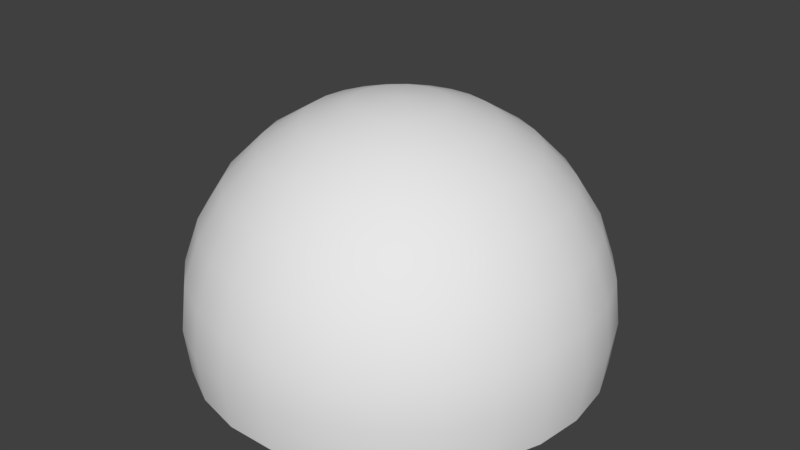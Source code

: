 # Source: halfSphere.blend  (saved by Blender 2.77.0; exported with 4.5.12 LTS)
import bpy
from mathutils import Matrix  # noqa: F401  (used for matrix-valued properties, if any)

bpy.ops.wm.read_factory_settings(use_empty=True)
scene = bpy.context.scene
scene.name = 'Scene'

# ---- collections
col_collection_1 = bpy.data.collections.new('Collection 1'); scene.collection.children.link(col_collection_1)

# ---- world
world_world = bpy.data.worlds.new('World'); scene.world = world_world
world_world.color = (0.05088, 0.05088, 0.05088)
world_world.use_sun_shadow = False
world_world.sun_shadow_jitter_overblur = 0.0
world_world.cycles.sampling_method = 'MANUAL'

# ---- meshes
me_sphere_001 = bpy.data.meshes.new('Sphere.001')
me_sphere_001.from_pydata([(-0.2161, 0.05325, 1.209), (-0.4213, 0.1038, 1.135), (-0.6054, 0.1492, 1.016), (-0.7591, 0.1871, 0.8576), (-0.8748, 0.2156, 0.668), (-0.9466, 0.2333, 0.4566), (-0.9709, 0.2393, 0.2341), (-0.9466, 0.2333, 0.01157), (-0.197, 0.1034, 1.209), (-0.3842, 0.2016, 1.135), (-0.5521, 0.2898, 1.016), (-0.6923, 0.3633, 0.8576), (-0.7978, 0.4187, 0.668), (-0.8633, 0.4531, 0.4566), (-0.8855, 0.4647, 0.2341), (-0.8633, 0.4531, 0.01157), (-0.1666, 0.1476, 1.209), (-0.3248, 0.2877, 1.135), (-0.4667, 0.4135, 1.016), (-0.5852, 0.5185, 0.8576), (-0.6744, 0.5975, 0.668), (-0.7297, 0.6465, 0.4566), (-0.7485, 0.6631, 0.2341), (-0.7297, 0.6465, 0.01157), (-0.1264, 0.1831, 1.209), (-0.2465, 0.3571, 1.135), (-0.3542, 0.5131, 1.016), (-0.4441, 0.6434, 0.8576), (-0.5118, 0.7415, 0.668), (-0.5538, 0.8024, 0.4566), (-0.5681, 0.823, 0.2341), (-0.5538, 0.8024, 0.01157), (-0.07891, 0.2081, 1.209), (-0.1539, 0.4057, 1.135), (-0.2211, 0.583, 1.016), (-0.2772, 0.731, 0.8576), (-0.3195, 0.8424, 0.668), (-0.3457, 0.9116, 0.4566), (-0.3546, 0.935, 0.2341), (-0.3457, 0.9116, 0.01157), (-0.02682, 0.2209, 1.209), (-0.0523, 0.4307, 1.135), (-0.07515, 0.6189, 1.016), (-0.09424, 0.7761, 0.8576), (-0.1086, 0.8944, 0.668), (-0.1175, 0.9678, 0.4566), (-0.1205, 0.9927, 0.2341), (-0.1175, 0.9678, 0.01157), (0.02682, 0.2209, 1.209), (0.0523, 0.4307, 1.135), (0.07515, 0.6189, 1.016), (0.09424, 0.7761, 0.8576), (0.1086, 0.8944, 0.668), (0.1175, 0.9678, 0.4566), (0.1205, 0.9927, 0.2341), (0.1175, 0.9678, 0.01157), (0.07891, 0.2081, 1.209), (0.1539, 0.4057, 1.135), (0.2211, 0.583, 1.016), (0.2772, 0.731, 0.8576), (0.3195, 0.8424, 0.668), (0.3457, 0.9116, 0.4566), (0.3546, 0.935, 0.2341), (0.3457, 0.9116, 0.01157), (0.1264, 0.1831, 1.209), (0.2465, 0.3571, 1.135), (0.3542, 0.5131, 1.016), (0.4441, 0.6434, 0.8576), (0.5118, 0.7415, 0.668), (0.5538, 0.8024, 0.4566), (0.5681, 0.823, 0.2341), (0.5538, 0.8024, 0.01157), (0.1666, 0.1476, 1.209), (0.3248, 0.2877, 1.135), (0.4667, 0.4135, 1.016), (0.5852, 0.5185, 0.8576), (0.6744, 0.5975, 0.668), (0.7297, 0.6465, 0.4566), (0.7485, 0.6631, 0.2341), (0.7297, 0.6465, 0.01157), (0.197, 0.1034, 1.209), (0.3842, 0.2016, 1.135), (0.5521, 0.2898, 1.016), (0.6923, 0.3633, 0.8576), (0.7978, 0.4187, 0.668), (0.8633, 0.4531, 0.4566), (0.8855, 0.4647, 0.2341), (0.8633, 0.4531, 0.01157), (0.2161, 0.05325, 1.209), (0.4213, 0.1038, 1.135), (0.6054, 0.1492, 1.016), (0.7591, 0.1871, 0.8576), (0.8748, 0.2156, 0.668), (0.9466, 0.2333, 0.4566), (0.9709, 0.2393, 0.2341), (0.9466, 0.2333, 0.01157), (0.2225, 3.473e-09, 1.209), (0.4339, -3.977e-09, 1.135), (0.6235, 7.798e-08, 1.016), (0.7818, 1.674e-07, 0.8576), (0.901, 1.972e-07, 0.668), (0.9749, 1.376e-07, 0.4566), (1.0, 1.674e-07, 0.2341), (0.9749, 9.288e-08, 0.01157), (0.2161, -0.05325, 1.209), (0.4213, -0.1038, 1.135), (0.6054, -0.1492, 1.016), (0.7591, -0.1871, 0.8576), (0.8748, -0.2156, 0.668), (0.9466, -0.2333, 0.4566), (0.9709, -0.2393, 0.2341), (0.9466, -0.2333, 0.01157), (0.197, -0.1034, 1.209), (0.3842, -0.2016, 1.135), (0.5521, -0.2898, 1.016), (0.6923, -0.3633, 0.8576), (0.7978, -0.4187, 0.668), (0.8633, -0.4531, 0.4566), (0.8855, -0.4647, 0.2341), (0.8633, -0.4531, 0.01157), (0.1666, -0.1476, 1.209), (0.3248, -0.2877, 1.135), (0.4667, -0.4135, 1.016), (0.5852, -0.5185, 0.8576), (0.6744, -0.5975, 0.668), (0.7297, -0.6465, 0.4566), (0.7485, -0.6631, 0.2341), (0.7297, -0.6465, 0.01157), (0.1264, -0.1831, 1.209), (0.2465, -0.3571, 1.135), (0.3542, -0.5131, 1.016), (0.4441, -0.6434, 0.8576), (0.5118, -0.7415, 0.668), (0.5538, -0.8024, 0.4566), (0.5681, -0.823, 0.2341), (0.5538, -0.8024, 0.01157), (0.07891, -0.2081, 1.209), (0.1539, -0.4057, 1.135), (0.2211, -0.583, 1.016), (0.2772, -0.731, 0.8576), (0.3195, -0.8424, 0.668), (0.3457, -0.9116, 0.4566), (0.3546, -0.935, 0.2341), (0.3457, -0.9116, 0.01157), (0.02682, -0.2209, 1.209), (0.0523, -0.4307, 1.135), (0.07515, -0.6189, 1.016), (0.09424, -0.7761, 0.8576), (0.1086, -0.8944, 0.668), (0.1175, -0.9678, 0.4566), (0.1205, -0.9927, 0.2341), (0.1175, -0.9678, 0.01157), (-0.02682, -0.2209, 1.209), (-0.0523, -0.4307, 1.135), (-0.07515, -0.6189, 1.016), (-0.09424, -0.7761, 0.8576), (-0.1086, -0.8944, 0.668), (-0.1175, -0.9678, 0.4566), (-0.1205, -0.9927, 0.2341), (-0.1175, -0.9678, 0.01157), (-0.07891, -0.2081, 1.209), (-0.1539, -0.4057, 1.135), (-0.2211, -0.583, 1.016), (-0.2772, -0.731, 0.8576), (-0.3195, -0.8424, 0.668), (-0.3457, -0.9116, 0.4566), (-0.3546, -0.935, 0.2341), (-0.3457, -0.9116, 0.01157), (-0.1264, -0.1831, 1.209), (-0.2465, -0.3571, 1.135), (-0.3542, -0.5131, 1.016), (-0.4441, -0.6434, 0.8576), (-0.5118, -0.7415, 0.668), (-0.5538, -0.8024, 0.4566), (-0.5681, -0.823, 0.2341), (-0.5538, -0.8024, 0.01157), (-0.1666, -0.1476, 1.209), (-0.3248, -0.2877, 1.135), (-0.4667, -0.4135, 1.016), (-0.5852, -0.5185, 0.8576), (-0.6744, -0.5975, 0.668), (-0.7297, -0.6465, 0.4566), (-0.7485, -0.6631, 0.2341), (-0.7297, -0.6465, 0.01157), (3.732e-08, -1.514e-07, 1.234), (-0.197, -0.1034, 1.209), (-0.3842, -0.2016, 1.135), (-0.5521, -0.2898, 1.016), (-0.6923, -0.3633, 0.8576), (-0.7978, -0.4187, 0.668), (-0.8633, -0.4531, 0.4566), (-0.8855, -0.4647, 0.2341), (-0.8633, -0.4531, 0.01157), (-0.2161, -0.05325, 1.209), (-0.4213, -0.1038, 1.135), (-0.6054, -0.1492, 1.016), (-0.7591, -0.1871, 0.8576), (-0.8748, -0.2156, 0.668), (-0.9466, -0.2333, 0.4566), (-0.9709, -0.2393, 0.2341), (-0.9466, -0.2333, 0.01157), (-0.2225, -5.986e-08, 1.209), (-0.4339, -6.358e-08, 1.135), (-0.6235, -1.604e-07, 1.016), (-0.7818, -2.2e-07, 0.8576), (-0.901, -2.349e-07, 0.668), (-0.9749, -2.647e-07, 0.4566), (-1.0, -1.604e-07, 0.2341), (-0.9749, -1.157e-07, 0.01157)], [], [(202, 201, 0, 1), (203, 202, 1, 2), (204, 203, 2, 3), (205, 204, 3, 4), (206, 205, 4, 5), (207, 206, 5, 6), (208, 207, 6, 7), (201, 184, 0), (2, 1, 9, 10), (3, 2, 10, 11), (4, 3, 11, 12), (5, 4, 12, 13), (6, 5, 13, 14), (7, 6, 14, 15), (0, 184, 8), (1, 0, 8, 9), (10, 9, 17, 18), (11, 10, 18, 19), (12, 11, 19, 20), (13, 12, 20, 21), (14, 13, 21, 22), (15, 14, 22, 23), (8, 184, 16), (9, 8, 16, 17), (19, 18, 26, 27), (20, 19, 27, 28), (21, 20, 28, 29), (22, 21, 29, 30), (23, 22, 30, 31), (16, 184, 24), (17, 16, 24, 25), (18, 17, 25, 26), (28, 27, 35, 36), (29, 28, 36, 37), (30, 29, 37, 38), (31, 30, 38, 39), (24, 184, 32), (25, 24, 32, 33), (26, 25, 33, 34), (27, 26, 34, 35), (36, 35, 43, 44), (37, 36, 44, 45), (38, 37, 45, 46), (39, 38, 46, 47), (32, 184, 40), (33, 32, 40, 41), (34, 33, 41, 42), (35, 34, 42, 43), (45, 44, 52, 53), (46, 45, 53, 54), (47, 46, 54, 55), (40, 184, 48), (41, 40, 48, 49), (42, 41, 49, 50), (43, 42, 50, 51), (44, 43, 51, 52), (53, 52, 60, 61), (54, 53, 61, 62), (55, 54, 62, 63), (48, 184, 56), (49, 48, 56, 57), (50, 49, 57, 58), (51, 50, 58, 59), (52, 51, 59, 60), (62, 61, 69, 70), (63, 62, 70, 71), (56, 184, 64), (57, 56, 64, 65), (58, 57, 65, 66), (59, 58, 66, 67), (60, 59, 67, 68), (61, 60, 68, 69), (71, 70, 78, 79), (64, 184, 72), (65, 64, 72, 73), (66, 65, 73, 74), (67, 66, 74, 75), (68, 67, 75, 76), (69, 68, 76, 77), (70, 69, 77, 78), (79, 78, 86, 87), (72, 184, 80), (73, 72, 80, 81), (74, 73, 81, 82), (75, 74, 82, 83), (76, 75, 83, 84), (77, 76, 84, 85), (78, 77, 85, 86), (80, 184, 88), (81, 80, 88, 89), (82, 81, 89, 90), (83, 82, 90, 91), (84, 83, 91, 92), (85, 84, 92, 93), (86, 85, 93, 94), (87, 86, 94, 95), (89, 88, 96, 97), (90, 89, 97, 98), (91, 90, 98, 99), (92, 91, 99, 100), (93, 92, 100, 101), (94, 93, 101, 102), (95, 94, 102, 103), (88, 184, 96), (98, 97, 105, 106), (99, 98, 106, 107), (100, 99, 107, 108), (101, 100, 108, 109), (102, 101, 109, 110), (103, 102, 110, 111), (96, 184, 104), (97, 96, 104, 105), (106, 105, 113, 114), (107, 106, 114, 115), (108, 107, 115, 116), (109, 108, 116, 117), (110, 109, 117, 118), (111, 110, 118, 119), (104, 184, 112), (105, 104, 112, 113), (115, 114, 122, 123), (116, 115, 123, 124), (117, 116, 124, 125), (118, 117, 125, 126), (119, 118, 126, 127), (112, 184, 120), (113, 112, 120, 121), (114, 113, 121, 122), (123, 122, 130, 131), (124, 123, 131, 132), (125, 124, 132, 133), (126, 125, 133, 134), (127, 126, 134, 135), (120, 184, 128), (121, 120, 128, 129), (122, 121, 129, 130), (132, 131, 139, 140), (133, 132, 140, 141), (134, 133, 141, 142), (135, 134, 142, 143), (128, 184, 136), (129, 128, 136, 137), (130, 129, 137, 138), (131, 130, 138, 139), (141, 140, 148, 149), (142, 141, 149, 150), (143, 142, 150, 151), (136, 184, 144), (137, 136, 144, 145), (138, 137, 145, 146), (139, 138, 146, 147), (140, 139, 147, 148), (149, 148, 156, 157), (150, 149, 157, 158), (151, 150, 158, 159), (144, 184, 152), (145, 144, 152, 153), (146, 145, 153, 154), (147, 146, 154, 155), (148, 147, 155, 156), (158, 157, 165, 166), (159, 158, 166, 167), (152, 184, 160), (153, 152, 160, 161), (154, 153, 161, 162), (155, 154, 162, 163), (156, 155, 163, 164), (157, 156, 164, 165), (166, 165, 173, 174), (167, 166, 174, 175), (160, 184, 168), (161, 160, 168, 169), (162, 161, 169, 170), (163, 162, 170, 171), (164, 163, 171, 172), (165, 164, 172, 173), (175, 174, 182, 183), (168, 184, 176), (169, 168, 176, 177), (170, 169, 177, 178), (171, 170, 178, 179), (172, 171, 179, 180), (173, 172, 180, 181), (174, 173, 181, 182), (176, 184, 185), (177, 176, 185, 186), (178, 177, 186, 187), (179, 178, 187, 188), (180, 179, 188, 189), (181, 180, 189, 190), (182, 181, 190, 191), (183, 182, 191, 192), (186, 185, 193, 194), (187, 186, 194, 195), (188, 187, 195, 196), (189, 188, 196, 197), (190, 189, 197, 198), (191, 190, 198, 199), (192, 191, 199, 200), (185, 184, 193), (194, 193, 201, 202), (195, 194, 202, 203), (196, 195, 203, 204), (197, 196, 204, 205), (198, 197, 205, 206), (199, 198, 206, 207), (200, 199, 207, 208), (193, 184, 201)])
me_sphere_001.polygons.foreach_set('use_smooth', [True] * 208)
_uv = me_sphere_001.uv_layers.new(name='UVMap')
_uv.uv.foreach_set('vector', [0.4988, 0.248, 0.4988, 0.1234, 0.537, 0.1234, 0.537, 0.248, 0.4988, 0.3727, 0.4988, 0.248, 0.537, 0.248, 0.537, 0.3727, 0.4988, 0.4973, 0.4988, 0.3727, 0.537, 0.3727, 0.537, 0.4973, 0.4988, 0.6219, 0.4988, 0.4973, 0.537, 0.4973, 0.537, 0.6219, 0.4988, 0.7466, 0.4988, 0.6219, 0.537, 0.6219, 0.537, 0.7466, 0.4988, 0.8712, 0.4988, 0.7466, 0.537, 0.7466, 0.537, 0.8712, 0.4988, 0.9958, 0.4988, 0.8712, 0.537, 0.8712, 0.537, 0.9958, 0.4988, 0.1234, 0.4968, 0.0007352, 0.537, 0.1234, 0.537, 0.3727, 0.537, 0.248, 0.5753, 0.248, 0.5753, 0.3727, 0.537, 0.4973, 0.537, 0.3727, 0.5753, 0.3727, 0.5753, 0.4973, 0.537, 0.6219, 0.537, 0.4973, 0.5753, 0.4973, 0.5753, 0.6219, 0.537, 0.7466, 0.537, 0.6219, 0.5753, 0.6219, 0.5753, 0.7466, 0.537, 0.8712, 0.537, 0.7466, 0.5753, 0.7466, 0.5753, 0.8712, 0.537, 0.9958, 0.537, 0.8712, 0.5753, 0.8712, 0.5753, 0.9958, 0.537, 0.1234, 0.4968, 0.0007352, 0.5753, 0.1234, 0.537, 0.248, 0.537, 0.1234, 0.5753, 0.1234, 0.5753, 0.248, 0.5753, 0.3727, 0.5753, 0.248, 0.6135, 0.248, 0.6135, 0.3727, 0.5753, 0.4973, 0.5753, 0.3727, 0.6135, 0.3727, 0.6135, 0.4973, 0.5753, 0.6219, 0.5753, 0.4973, 0.6135, 0.4973, 0.6135, 0.6219, 0.5753, 0.7466, 0.5753, 0.6219, 0.6135, 0.6219, 0.6135, 0.7466, 0.5753, 0.8712, 0.5753, 0.7466, 0.6135, 0.7466, 0.6135, 0.8712, 0.5753, 0.9958, 0.5753, 0.8712, 0.6135, 0.8712, 0.6135, 0.9958, 0.5753, 0.1234, 0.4968, 0.0007352, 0.6135, 0.1234, 0.5753, 0.248, 0.5753, 0.1234, 0.6135, 0.1234, 0.6135, 0.248, 0.6135, 0.4973, 0.6135, 0.3727, 0.6518, 0.3727, 0.6518, 0.4973, 0.6135, 0.6219, 0.6135, 0.4973, 0.6518, 0.4973, 0.6518, 0.6219, 0.6135, 0.7466, 0.6135, 0.6219, 0.6518, 0.6219, 0.6518, 0.7466, 0.6135, 0.8712, 0.6135, 0.7466, 0.6518, 0.7466, 0.6518, 0.8712, 0.6135, 0.9958, 0.6135, 0.8712, 0.6518, 0.8712, 0.6518, 0.9958, 0.6135, 0.1234, 0.4968, 0.0007352, 0.6518, 0.1234, 0.6135, 0.248, 0.6135, 0.1234, 0.6518, 0.1234, 0.6518, 0.248, 0.6135, 0.3727, 0.6135, 0.248, 0.6518, 0.248, 0.6518, 0.3727, 0.6518, 0.6219, 0.6518, 0.4973, 0.69, 0.4973, 0.69, 0.6219, 0.6518, 0.7466, 0.6518, 0.6219, 0.69, 0.6219, 0.69, 0.7466, 0.6518, 0.8712, 0.6518, 0.7466, 0.69, 0.7466, 0.69, 0.8712, 0.6518, 0.9958, 0.6518, 0.8712, 0.69, 0.8712, 0.69, 0.9958, 0.6518, 0.1234, 0.4968, 0.0007352, 0.69, 0.1234, 0.6518, 0.248, 0.6518, 0.1234, 0.69, 0.1234, 0.69, 0.248, 0.6518, 0.3727, 0.6518, 0.248, 0.69, 0.248, 0.69, 0.3727, 0.6518, 0.4973, 0.6518, 0.3727, 0.69, 0.3727, 0.69, 0.4973, 0.69, 0.6219, 0.69, 0.4973, 0.7283, 0.4973, 0.7283, 0.6219, 0.69, 0.7466, 0.69, 0.6219, 0.7283, 0.6219, 0.7283, 0.7466, 0.69, 0.8712, 0.69, 0.7466, 0.7283, 0.7466, 0.7283, 0.8712, 0.69, 0.9958, 0.69, 0.8712, 0.7283, 0.8712, 0.7283, 0.9958, 0.69, 0.1234, 0.4968, 0.0007352, 0.7283, 0.1234, 0.69, 0.248, 0.69, 0.1234, 0.7283, 0.1234, 0.7283, 0.248, 0.69, 0.3727, 0.69, 0.248, 0.7283, 0.248, 0.7283, 0.3727, 0.69, 0.4973, 0.69, 0.3727, 0.7283, 0.3727, 0.7283, 0.4973, 0.7283, 0.7466, 0.7283, 0.6219, 0.7665, 0.6219, 0.7665, 0.7466, 0.7283, 0.8712, 0.7283, 0.7466, 0.7665, 0.7466, 0.7665, 0.8712, 0.7283, 0.9958, 0.7283, 0.8712, 0.7665, 0.8712, 0.7665, 0.9958, 0.7283, 0.1234, 0.4968, 0.0007352, 0.7665, 0.1234, 0.7283, 0.248, 0.7283, 0.1234, 0.7665, 0.1234, 0.7665, 0.248, 0.7283, 0.3727, 0.7283, 0.248, 0.7665, 0.248, 0.7665, 0.3727, 0.7283, 0.4973, 0.7283, 0.3727, 0.7665, 0.3727, 0.7665, 0.4973, 0.7283, 0.6219, 0.7283, 0.4973, 0.7665, 0.4973, 0.7665, 0.6219, 0.7665, 0.7466, 0.7665, 0.6219, 0.8048, 0.6219, 0.8048, 0.7466, 0.7665, 0.8712, 0.7665, 0.7466, 0.8048, 0.7466, 0.8048, 0.8712, 0.7665, 0.9958, 0.7665, 0.8712, 0.8048, 0.8712, 0.8048, 0.9958, 0.7665, 0.1234, 0.4968, 0.0007352, 0.8048, 0.1234, 0.7665, 0.248, 0.7665, 0.1234, 0.8048, 0.1234, 0.8048, 0.248, 0.7665, 0.3727, 0.7665, 0.248, 0.8048, 0.248, 0.8048, 0.3727, 0.7665, 0.4973, 0.7665, 0.3727, 0.8048, 0.3727, 0.8048, 0.4973, 0.7665, 0.6219, 0.7665, 0.4973, 0.8048, 0.4973, 0.8048, 0.6219, 0.8048, 0.8712, 0.8048, 0.7466, 0.843, 0.7466, 0.843, 0.8712, 0.8048, 0.9958, 0.8048, 0.8712, 0.843, 0.8712, 0.843, 0.9958, 0.8048, 0.1234, 0.4968, 0.0007352, 0.843, 0.1234, 0.8048, 0.248, 0.8048, 0.1234, 0.843, 0.1234, 0.843, 0.248, 0.8048, 0.3727, 0.8048, 0.248, 0.843, 0.248, 0.843, 0.3727, 0.8048, 0.4973, 0.8048, 0.3727, 0.843, 0.3727, 0.843, 0.4973, 0.8048, 0.6219, 0.8048, 0.4973, 0.843, 0.4973, 0.843, 0.6219, 0.8048, 0.7466, 0.8048, 0.6219, 0.843, 0.6219, 0.843, 0.7466, 0.843, 0.9958, 0.843, 0.8712, 0.8813, 0.8712, 0.8813, 0.9958, 0.843, 0.1234, 0.4968, 0.0007352, 0.8813, 0.1234, 0.843, 0.248, 0.843, 0.1234, 0.8813, 0.1234, 0.8813, 0.248, 0.843, 0.3727, 0.843, 0.248, 0.8813, 0.248, 0.8813, 0.3727, 0.843, 0.4973, 0.843, 0.3727, 0.8813, 0.3727, 0.8813, 0.4973, 0.843, 0.6219, 0.843, 0.4973, 0.8813, 0.4973, 0.8813, 0.6219, 0.843, 0.7466, 0.843, 0.6219, 0.8813, 0.6219, 0.8813, 0.7466, 0.843, 0.8712, 0.843, 0.7466, 0.8813, 0.7466, 0.8813, 0.8712, 0.8813, 0.9958, 0.8813, 0.8712, 0.9195, 0.8712, 0.9195, 0.9958, 0.8813, 0.1234, 0.4968, 0.0007352, 0.9195, 0.1234, 0.8813, 0.248, 0.8813, 0.1234, 0.9195, 0.1234, 0.9195, 0.248, 0.8813, 0.3727, 0.8813, 0.248, 0.9195, 0.248, 0.9195, 0.3727, 0.8813, 0.4973, 0.8813, 0.3727, 0.9195, 0.3727, 0.9195, 0.4973, 0.8813, 0.6219, 0.8813, 0.4973, 0.9195, 0.4973, 0.9195, 0.6219, 0.8813, 0.7466, 0.8813, 0.6219, 0.9195, 0.6219, 0.9195, 0.7466, 0.8813, 0.8712, 0.8813, 0.7466, 0.9195, 0.7466, 0.9195, 0.8712, 0.9195, 0.1234, 0.4968, 0.0007352, 0.9578, 0.1234, 0.9195, 0.248, 0.9195, 0.1234, 0.9578, 0.1234, 0.9578, 0.248, 0.9195, 0.3727, 0.9195, 0.248, 0.9578, 0.248, 0.9578, 0.3727, 0.9195, 0.4973, 0.9195, 0.3727, 0.9578, 0.3727, 0.9578, 0.4973, 0.9195, 0.6219, 0.9195, 0.4973, 0.9578, 0.4973, 0.9578, 0.6219, 0.9195, 0.7466, 0.9195, 0.6219, 0.9578, 0.6219, 0.9578, 0.7466, 0.9195, 0.8712, 0.9195, 0.7466, 0.9578, 0.7466, 0.9578, 0.8712, 0.9195, 0.9958, 0.9195, 0.8712, 0.9578, 0.8712, 0.9578, 0.9958, 0.9578, 0.248, 0.9578, 0.1234, 0.996, 0.1234, 0.996, 0.248, 0.9578, 0.3727, 0.9578, 0.248, 0.996, 0.248, 0.996, 0.3727, 0.9578, 0.4973, 0.9578, 0.3727, 0.996, 0.3727, 0.996, 0.4973, 0.9578, 0.6219, 0.9578, 0.4973, 0.996, 0.4973, 0.996, 0.6219, 0.9578, 0.7466, 0.9578, 0.6219, 0.996, 0.6219, 0.996, 0.7466, 0.9578, 0.8712, 0.9578, 0.7466, 0.996, 0.7466, 0.996, 0.8712, 0.9578, 0.9958, 0.9578, 0.8712, 0.996, 0.8712, 0.996, 0.9958, 0.9578, 0.1234, 0.4968, 0.0007352, 0.996, 0.1234, 0.001488, 0.3727, 0.001488, 0.248, 0.03974, 0.248, 0.03974, 0.3727, 0.001488, 0.4973, 0.001488, 0.3727, 0.03974, 0.3727, 0.03974, 0.4973, 0.001488, 0.6219, 0.001488, 0.4973, 0.03974, 0.4973, 0.03974, 0.6219, 0.001488, 0.7466, 0.001488, 0.6219, 0.03974, 0.6219, 0.03974, 0.7466, 0.001488, 0.8712, 0.001488, 0.7466, 0.03974, 0.7466, 0.03974, 0.8712, 0.001488, 0.9958, 0.001488, 0.8712, 0.03974, 0.8712, 0.03974, 0.9958, 0.996, 0.1234, 0.4968, 0.0007352, 0.03974, 0.1234, 0.001488, 0.248, 0.001488, 0.1234, 0.03974, 0.1234, 0.03974, 0.248, 0.03974, 0.3727, 0.03974, 0.248, 0.07799, 0.248, 0.07799, 0.3727, 0.03974, 0.4973, 0.03974, 0.3727, 0.07799, 0.3727, 0.07799, 0.4973, 0.03974, 0.6219, 0.03974, 0.4973, 0.07799, 0.4973, 0.07799, 0.6219, 0.03974, 0.7466, 0.03974, 0.6219, 0.07799, 0.6219, 0.07799, 0.7466, 0.03974, 0.8712, 0.03974, 0.7466, 0.07799, 0.7466, 0.07799, 0.8712, 0.03974, 0.9958, 0.03974, 0.8712, 0.07799, 0.8712, 0.07799, 0.9958, 0.03974, 0.1234, 0.4968, 0.0007352, 0.07799, 0.1234, 0.03974, 0.248, 0.03974, 0.1234, 0.07799, 0.1234, 0.07799, 0.248, 0.07799, 0.4973, 0.07799, 0.3727, 0.1162, 0.3727, 0.1162, 0.4973, 0.07799, 0.6219, 0.07799, 0.4973, 0.1162, 0.4973, 0.1162, 0.6219, 0.07799, 0.7466, 0.07799, 0.6219, 0.1162, 0.6219, 0.1162, 0.7466, 0.07799, 0.8712, 0.07799, 0.7466, 0.1162, 0.7466, 0.1162, 0.8712, 0.07799, 0.9958, 0.07799, 0.8712, 0.1162, 0.8712, 0.1162, 0.9958, 0.07799, 0.1234, 0.4968, 0.0007352, 0.1162, 0.1234, 0.07799, 0.248, 0.07799, 0.1234, 0.1162, 0.1234, 0.1162, 0.248, 0.07799, 0.3727, 0.07799, 0.248, 0.1162, 0.248, 0.1162, 0.3727, 0.1162, 0.4973, 0.1162, 0.3727, 0.1545, 0.3727, 0.1545, 0.4973, 0.1162, 0.6219, 0.1162, 0.4973, 0.1545, 0.4973, 0.1545, 0.6219, 0.1162, 0.7466, 0.1162, 0.6219, 0.1545, 0.6219, 0.1545, 0.7466, 0.1162, 0.8712, 0.1162, 0.7466, 0.1545, 0.7466, 0.1545, 0.8712, 0.1162, 0.9958, 0.1162, 0.8712, 0.1545, 0.8712, 0.1545, 0.9958, 0.1162, 0.1234, 0.4968, 0.0007352, 0.1545, 0.1234, 0.1162, 0.248, 0.1162, 0.1234, 0.1545, 0.1234, 0.1545, 0.248, 0.1162, 0.3727, 0.1162, 0.248, 0.1545, 0.248, 0.1545, 0.3727, 0.1545, 0.6219, 0.1545, 0.4973, 0.1927, 0.4973, 0.1927, 0.6219, 0.1545, 0.7466, 0.1545, 0.6219, 0.1927, 0.6219, 0.1927, 0.7466, 0.1545, 0.8712, 0.1545, 0.7466, 0.1927, 0.7466, 0.1927, 0.8712, 0.1545, 0.9958, 0.1545, 0.8712, 0.1927, 0.8712, 0.1927, 0.9958, 0.1545, 0.1234, 0.4968, 0.0007352, 0.1927, 0.1234, 0.1545, 0.248, 0.1545, 0.1234, 0.1927, 0.1234, 0.1927, 0.248, 0.1545, 0.3727, 0.1545, 0.248, 0.1927, 0.248, 0.1927, 0.3727, 0.1545, 0.4973, 0.1545, 0.3727, 0.1927, 0.3727, 0.1927, 0.4973, 0.1927, 0.7466, 0.1927, 0.6219, 0.231, 0.6219, 0.231, 0.7466, 0.1927, 0.8712, 0.1927, 0.7466, 0.231, 0.7466, 0.231, 0.8712, 0.1927, 0.9958, 0.1927, 0.8712, 0.231, 0.8712, 0.231, 0.9958, 0.1927, 0.1234, 0.4968, 0.0007352, 0.231, 0.1234, 0.1927, 0.248, 0.1927, 0.1234, 0.231, 0.1234, 0.231, 0.248, 0.1927, 0.3727, 0.1927, 0.248, 0.231, 0.248, 0.231, 0.3727, 0.1927, 0.4973, 0.1927, 0.3727, 0.231, 0.3727, 0.231, 0.4973, 0.1927, 0.6219, 0.1927, 0.4973, 0.231, 0.4973, 0.231, 0.6219, 0.231, 0.7466, 0.231, 0.6219, 0.2693, 0.6219, 0.2693, 0.7466, 0.231, 0.8712, 0.231, 0.7466, 0.2693, 0.7466, 0.2693, 0.8712, 0.231, 0.9958, 0.231, 0.8712, 0.2693, 0.8712, 0.2693, 0.9958, 0.231, 0.1234, 0.4968, 0.0007352, 0.2693, 0.1234, 0.231, 0.248, 0.231, 0.1234, 0.2693, 0.1234, 0.2693, 0.248, 0.231, 0.3727, 0.231, 0.248, 0.2693, 0.248, 0.2693, 0.3727, 0.231, 0.4973, 0.231, 0.3727, 0.2693, 0.3727, 0.2693, 0.4973, 0.231, 0.6219, 0.231, 0.4973, 0.2693, 0.4973, 0.2693, 0.6219, 0.2693, 0.8712, 0.2693, 0.7466, 0.3075, 0.7466, 0.3075, 0.8712, 0.2693, 0.9958, 0.2693, 0.8712, 0.3075, 0.8712, 0.3075, 0.9958, 0.2693, 0.1234, 0.4968, 0.0007352, 0.3075, 0.1234, 0.2693, 0.248, 0.2693, 0.1234, 0.3075, 0.1234, 0.3075, 0.248, 0.2693, 0.3727, 0.2693, 0.248, 0.3075, 0.248, 0.3075, 0.3727, 0.2693, 0.4973, 0.2693, 0.3727, 0.3075, 0.3727, 0.3075, 0.4973, 0.2693, 0.6219, 0.2693, 0.4973, 0.3075, 0.4973, 0.3075, 0.6219, 0.2693, 0.7466, 0.2693, 0.6219, 0.3075, 0.6219, 0.3075, 0.7466, 0.3075, 0.8712, 0.3075, 0.7466, 0.3458, 0.7466, 0.3458, 0.8712, 0.3075, 0.9958, 0.3075, 0.8712, 0.3458, 0.8712, 0.3458, 0.9958, 0.3075, 0.1234, 0.4968, 0.0007352, 0.3458, 0.1234, 0.3075, 0.248, 0.3075, 0.1234, 0.3458, 0.1234, 0.3458, 0.248, 0.3075, 0.3727, 0.3075, 0.248, 0.3458, 0.248, 0.3458, 0.3727, 0.3075, 0.4973, 0.3075, 0.3727, 0.3458, 0.3727, 0.3458, 0.4973, 0.3075, 0.6219, 0.3075, 0.4973, 0.3458, 0.4973, 0.3458, 0.6219, 0.3075, 0.7466, 0.3075, 0.6219, 0.3458, 0.6219, 0.3458, 0.7466, 0.3458, 0.9958, 0.3458, 0.8712, 0.384, 0.8712, 0.384, 0.9958, 0.3458, 0.1234, 0.4968, 0.0007352, 0.384, 0.1234, 0.3458, 0.248, 0.3458, 0.1234, 0.384, 0.1234, 0.384, 0.248, 0.3458, 0.3727, 0.3458, 0.248, 0.384, 0.248, 0.384, 0.3727, 0.3458, 0.4973, 0.3458, 0.3727, 0.384, 0.3727, 0.384, 0.4973, 0.3458, 0.6219, 0.3458, 0.4973, 0.384, 0.4973, 0.384, 0.6219, 0.3458, 0.7466, 0.3458, 0.6219, 0.384, 0.6219, 0.384, 0.7466, 0.3458, 0.8712, 0.3458, 0.7466, 0.384, 0.7466, 0.384, 0.8712, 0.384, 0.1234, 0.4968, 0.0007352, 0.4223, 0.1234, 0.384, 0.248, 0.384, 0.1234, 0.4223, 0.1234, 0.4223, 0.248, 0.384, 0.3727, 0.384, 0.248, 0.4223, 0.248, 0.4223, 0.3727, 0.384, 0.4973, 0.384, 0.3727, 0.4223, 0.3727, 0.4223, 0.4973, 0.384, 0.6219, 0.384, 0.4973, 0.4223, 0.4973, 0.4223, 0.6219, 0.384, 0.7466, 0.384, 0.6219, 0.4223, 0.6219, 0.4223, 0.7466, 0.384, 0.8712, 0.384, 0.7466, 0.4223, 0.7466, 0.4223, 0.8712, 0.384, 0.9958, 0.384, 0.8712, 0.4223, 0.8712, 0.4223, 0.9958, 0.4223, 0.248, 0.4223, 0.1234, 0.4605, 0.1234, 0.4605, 0.248, 0.4223, 0.3727, 0.4223, 0.248, 0.4605, 0.248, 0.4605, 0.3727, 0.4223, 0.4973, 0.4223, 0.3727, 0.4605, 0.3727, 0.4605, 0.4973, 0.4223, 0.6219, 0.4223, 0.4973, 0.4605, 0.4973, 0.4605, 0.6219, 0.4223, 0.7466, 0.4223, 0.6219, 0.4605, 0.6219, 0.4605, 0.7466, 0.4223, 0.8712, 0.4223, 0.7466, 0.4605, 0.7466, 0.4605, 0.8712, 0.4223, 0.9958, 0.4223, 0.8712, 0.4605, 0.8712, 0.4605, 0.9958, 0.4223, 0.1234, 0.4968, 0.0007352, 0.4605, 0.1234, 0.4605, 0.248, 0.4605, 0.1234, 0.4988, 0.1234, 0.4988, 0.248, 0.4605, 0.3727, 0.4605, 0.248, 0.4988, 0.248, 0.4988, 0.3727, 0.4605, 0.4973, 0.4605, 0.3727, 0.4988, 0.3727, 0.4988, 0.4973, 0.4605, 0.6219, 0.4605, 0.4973, 0.4988, 0.4973, 0.4988, 0.6219, 0.4605, 0.7466, 0.4605, 0.6219, 0.4988, 0.6219, 0.4988, 0.7466, 0.4605, 0.8712, 0.4605, 0.7466, 0.4988, 0.7466, 0.4988, 0.8712, 0.4605, 0.9958, 0.4605, 0.8712, 0.4988, 0.8712, 0.4988, 0.9958, 0.4605, 0.1234, 0.4968, 0.0007352, 0.4988, 0.1234])
me_sphere_001.use_remesh_preserve_volume = False
me_sphere_001.use_remesh_preserve_attributes = False
me_sphere_001.use_mirror_vertex_groups = False
me_sphere_001.update()

# ---- objects
ob_halfsphere = bpy.data.objects.new('halfSphere', me_sphere_001)

# ---- transforms, parenting, visibility, modifiers, constraints
ob_halfsphere.location = (0.0, 0.0, 0.0)
ob_halfsphere.lineart.crease_threshold = 0.0

# ---- collection membership
col_collection_1.objects.link(ob_halfsphere)

# ---- scene / render settings (as saved in the file)
scene.frame_start = 1; scene.frame_end = 250; scene.frame_set(1)
scene.render.engine = 'BLENDER_EEVEE_NEXT'
scene.render.resolution_percentage = 50
scene.render.dither_intensity = 0.0
scene.cycles.use_denoising = False
scene.cycles.samples = 128
scene.cycles.sampling_pattern = 'TABULATED_SOBOL'
scene.cycles.light_sampling_threshold = 0.0
scene.cycles.use_adaptive_sampling = False
scene.cycles.use_light_tree = False
scene.cycles.blur_glossy = 0.0
scene.cycles.sample_clamp_indirect = 0.0
scene.view_settings.view_transform = 'Standard'
bpy.context.view_layer.update()

# ---- added for rendering (the .blend has no active camera and no usable light): camera, sun
cam_auto = bpy.data.cameras.new('AutoCamera')
cam_auto.lens = 50.0
cam_auto.sensor_width = 36.0
cam_auto.clip_end = 1000.0
ob_auto_camera = bpy.data.objects.new('AutoCamera', cam_auto)
scene.collection.objects.link(ob_auto_camera)
ob_auto_camera.location = (2.84218, -3.41062, 2.89657)
ob_auto_camera.rotation_euler = (1.09748, -7.21219e-08, 0.694738)
scene.camera = ob_auto_camera
light_auto_sun = bpy.data.lights.new('AutoSun', 'SUN')
light_auto_sun.energy = 3.0
light_auto_sun.angle = 0.0523599
ob_auto_sun = bpy.data.objects.new('AutoSun', light_auto_sun)
scene.collection.objects.link(ob_auto_sun)
ob_auto_sun.rotation_euler = (0.872665, 0.174533, 0.523599)
bpy.context.view_layer.update()
